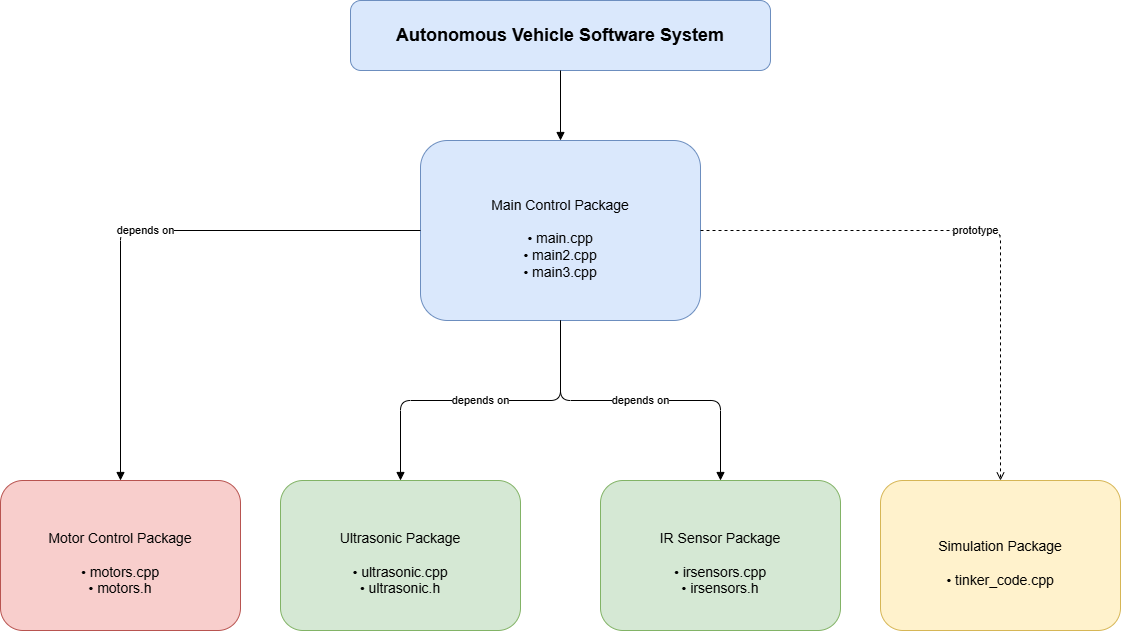

The diagram above was exported from draw.io. Its source (the exported page's mxGraphModel, read from the mxfile embedded in the PNG):
<mxGraphModel dx="1273" dy="1353" grid="1" gridSize="10" guides="1" tooltips="1" connect="1" arrows="1" fold="1" page="1" pageScale="1" pageWidth="850" pageHeight="1100" math="0" shadow="0">
  <root>
    <mxCell id="0" />
    <mxCell id="1" parent="0" />
    <mxCell id="system" parent="1" style="rounded=1;whiteSpace=wrap;html=1;fillColor=#dae8fc;strokeColor=#6c8ebf;fontSize=18;fontStyle=1;" value="Autonomous Vehicle Software System" vertex="1">
      <mxGeometry height="70" width="420" x="430" y="20" as="geometry" />
    </mxCell>
    <mxCell id="main" parent="1" style="rounded=1;whiteSpace=wrap;html=1;fillColor=#dae8fc;strokeColor=#6c8ebf;fontSize=14;spacingTop=15;" value="Main Control Package&#10;&#10;• main.cpp&#10;• main2.cpp&#10;• main3.cpp" vertex="1">
      <mxGeometry height="180" width="280" x="500" y="160" as="geometry" />
    </mxCell>
    <mxCell id="motor" parent="1" style="rounded=1;whiteSpace=wrap;html=1;fillColor=#f8cecc;strokeColor=#b85450;fontSize=14;spacingTop=15;" value="Motor Control Package&#10;&#10;• motors.cpp&#10;• motors.h" vertex="1">
      <mxGeometry height="150" width="240" x="80" y="500" as="geometry" />
    </mxCell>
    <mxCell id="ultra" parent="1" style="rounded=1;whiteSpace=wrap;html=1;fillColor=#d5e8d4;strokeColor=#82b366;fontSize=14;spacingTop=15;" value="Ultrasonic Package&#10;&#10;• ultrasonic.cpp&#10;• ultrasonic.h" vertex="1">
      <mxGeometry height="150" width="240" x="360" y="500" as="geometry" />
    </mxCell>
    <mxCell id="ir" parent="1" style="rounded=1;whiteSpace=wrap;html=1;fillColor=#d5e8d4;strokeColor=#82b366;fontSize=14;spacingTop=15;" value="IR Sensor Package&#10;&#10;• irsensors.cpp&#10;• irsensors.h" vertex="1">
      <mxGeometry height="150" width="240" x="680" y="500" as="geometry" />
    </mxCell>
    <mxCell id="sim" parent="1" style="rounded=1;whiteSpace=wrap;html=1;fillColor=#fff2cc;strokeColor=#d6b656;fontSize=14;spacingTop=15;" value="Simulation Package&#10;&#10;• tinker_code.cpp" vertex="1">
      <mxGeometry height="150" width="240" x="960" y="500" as="geometry" />
    </mxCell>
    <mxCell id="e1" edge="1" parent="1" source="main" style="edgeStyle=orthogonalEdgeStyle;html=1;endArrow=block;" target="motor" value="depends on">
      <mxGeometry relative="1" as="geometry" />
    </mxCell>
    <mxCell id="e2" edge="1" parent="1" source="main" style="edgeStyle=orthogonalEdgeStyle;html=1;endArrow=block;" target="ultra" value="depends on">
      <mxGeometry relative="1" as="geometry" />
    </mxCell>
    <mxCell id="e3" edge="1" parent="1" source="main" style="edgeStyle=orthogonalEdgeStyle;html=1;endArrow=block;" target="ir" value="depends on">
      <mxGeometry relative="1" as="geometry" />
    </mxCell>
    <mxCell id="e4" edge="1" parent="1" source="main" style="edgeStyle=orthogonalEdgeStyle;html=1;dashed=1;endArrow=open;" target="sim" value="prototype">
      <mxGeometry relative="1" as="geometry" />
    </mxCell>
    <mxCell id="e5" edge="1" parent="1" source="system" style="edgeStyle=orthogonalEdgeStyle;html=1;endArrow=block;" target="main">
      <mxGeometry relative="1" as="geometry" />
    </mxCell>
  </root>
</mxGraphModel>